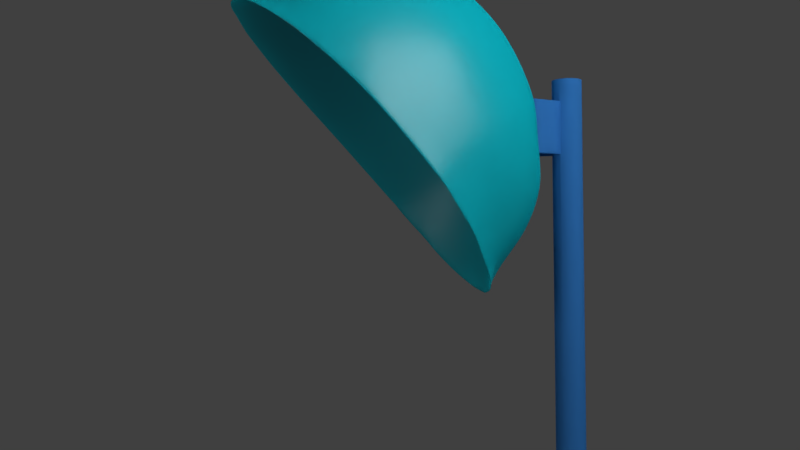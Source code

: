 # Source: orelao.blend  (saved by Blender 2.79.0; exported with 4.5.12 LTS)
import bpy
from mathutils import Matrix  # noqa: F401  (used for matrix-valued properties, if any)

bpy.ops.wm.read_factory_settings(use_empty=True)
scene = bpy.context.scene
scene.name = 'Scene'

# ---- collections
col_collection_1 = bpy.data.collections.new('Collection 1'); scene.collection.children.link(col_collection_1)

# ---- materials (node trees are filled in below, after node groups)
mat_light = bpy.data.materials.new('light')
mat_light.alpha_threshold = 0.0
mat_light.use_transparent_shadow = False
mat_light.roughness = 0.5
mat_light_001 = bpy.data.materials.new('light.001')
mat_light_001.alpha_threshold = 0.0
mat_light_001.use_transparent_shadow = False
mat_light_001.roughness = 0.5
mat_poste = bpy.data.materials.new('poste')
mat_poste.alpha_threshold = 0.0
mat_poste.use_transparent_shadow = False
mat_poste.roughness = 0.5
mat_orelhao = bpy.data.materials.new('orelhao')
mat_orelhao.alpha_threshold = 0.0
mat_orelhao.use_transparent_shadow = False
mat_orelhao.roughness = 0.5

# ---- material node trees
mat_light.use_nodes = True; mat_light.node_tree.nodes.clear()
_N = mat_light.node_tree.nodes; _L = mat_light.node_tree.links
n0 = _N.new('ShaderNodeOutputMaterial'); n0.name = 'Material Output'; n0.location = (300, 300)
n1 = _N.new('ShaderNodeEmission'); n1.name = 'Emission'; n1.location = (10, 300)
n1.inputs[0].default_value = (0.8, 0.8, 0.8, 1.0)
_L.new(n1.outputs[0], n0.inputs[0])
n0.is_active_output = True
mat_light_001.use_nodes = True; mat_light_001.node_tree.nodes.clear()
_N = mat_light_001.node_tree.nodes; _L = mat_light_001.node_tree.links
n0 = _N.new('ShaderNodeOutputMaterial'); n0.name = 'Material Output'; n0.location = (300, 300)
n1 = _N.new('ShaderNodeEmission'); n1.name = 'Emission'; n1.location = (10, 300)
n1.inputs[0].default_value = (0.8, 0.8, 0.8, 1.0)
n1.inputs[1].default_value = 5.1
_L.new(n1.outputs[0], n0.inputs[0])
n0.is_active_output = True
mat_poste.use_nodes = True; mat_poste.node_tree.nodes.clear()
_N = mat_poste.node_tree.nodes; _L = mat_poste.node_tree.links
n0 = _N.new('ShaderNodeMixShader'); n0.name = 'Mix Shader'; n0.location = (207, 316)
n1 = _N.new('ShaderNodeSubsurfaceScattering'); n1.name = 'Subsurface Scattering'; n1.location = (-7, 212)
n1.falloff = 'BURLEY'
n1.inputs[0].default_value = (0.03566, 0.1922, 0.5467, 1.0)
n1.inputs[1].default_value = 1.0
n1.inputs[2].default_value = (1.0, 1.0, 1.0)
n2 = _N.new('ShaderNodeBsdfDiffuse'); n2.name = 'Diffuse BSDF'; n2.location = (-23, 339)
n2.inputs[0].default_value = (0.03566, 0.1922, 0.5467, 1.0)
n3 = _N.new('ShaderNodeOutputMaterial'); n3.name = 'Material Output'; n3.location = (647, 300)
n4 = _N.new('ShaderNodeBsdfAnisotropic'); n4.name = 'Glossy BSDF'; n4.location = (218, 168)
n4.distribution = 'GGX'
n4.inputs[1].default_value = 0.1
n5 = _N.new('ShaderNodeMixShader'); n5.name = 'Mix Shader.001'; n5.location = (427, 308)
n5.inputs[0].default_value = 0.0
_L.new(n2.outputs[0], n0.inputs[1])
_L.new(n0.outputs[0], n5.inputs[1])
_L.new(n1.outputs[0], n0.inputs[2])
_L.new(n5.outputs[0], n3.inputs[0])
_L.new(n4.outputs[0], n5.inputs[2])
n3.is_active_output = True
mat_orelhao.use_nodes = True; mat_orelhao.node_tree.nodes.clear()
_N = mat_orelhao.node_tree.nodes; _L = mat_orelhao.node_tree.links
n0 = _N.new('ShaderNodeBsdfDiffuse'); n0.name = 'Diffuse BSDF'; n0.location = (-88, 587)
n0.inputs[0].default_value = (0.0, 0.5236, 0.6303, 1.0)
n1 = _N.new('ShaderNodeSubsurfaceScattering'); n1.name = 'Subsurface Scattering'; n1.location = (-79, 424)
n1.falloff = 'BURLEY'
n1.inputs[0].default_value = (0.0, 0.5236, 0.6303, 1.0)
n1.inputs[1].default_value = 0.5
n1.inputs[2].default_value = (1.0, 1.0, 1.0)
n2 = _N.new('ShaderNodeMixShader'); n2.name = 'Mix Shader'; n2.location = (133, 489)
n3 = _N.new('ShaderNodeMixShader'); n3.name = 'Mix Shader.001'; n3.location = (397, 436)
n3.inputs[0].default_value = 0.05455
n4 = _N.new('ShaderNodeOutputMaterial'); n4.name = 'Material Output'; n4.location = (590, 427)
n5 = _N.new('ShaderNodeBsdfAnisotropic'); n5.name = 'Glossy BSDF'; n5.location = (152, 319)
n5.distribution = 'GGX'
n5.inputs[1].default_value = 0.3162
_L.new(n1.outputs[0], n2.inputs[2])
_L.new(n0.outputs[0], n2.inputs[1])
_L.new(n2.outputs[0], n3.inputs[1])
_L.new(n3.outputs[0], n4.inputs[0])
_L.new(n5.outputs[0], n3.inputs[2])
n4.is_active_output = True

# ---- world
world_world = bpy.data.worlds.new('World'); scene.world = world_world
world_world.color = (0.05088, 0.05088, 0.05088)
world_world.use_sun_shadow = False
world_world.sun_shadow_jitter_overblur = 0.0
world_world.cycles.sampling_method = 'MANUAL'

# ---- cameras
cam_camera_001 = bpy.data.cameras.new('Camera.001')
cam_camera_001.clip_end = 100.0
cam_camera_001.lens = 35.0
cam_camera_001.sensor_width = 32.0
cam_camera_001.sensor_height = 18.0
cam_camera_001.ortho_scale = 7.314
cam_camera_001.dof.focus_distance = 0.0
cam_camera_001.dof.aperture_fstop = 128.0

# ---- meshes
me_plane_001 = bpy.data.meshes.new('Plane.001')
me_plane_001.from_pydata([(-1.0, -1.0, 0.0), (1.0, -1.0, 0.0), (-1.0, 1.0, 0.0), (1.0, 1.0, 0.0)], [], [(0, 1, 3, 2)])
me_plane_001.materials.append(mat_light)
me_plane_001.use_remesh_preserve_volume = False
me_plane_001.use_remesh_preserve_attributes = False
me_plane_001.use_mirror_vertex_groups = False
me_plane_001.update()
me_plane = bpy.data.meshes.new('Plane')
me_plane.from_pydata([(-0.901, -0.8441, -0.2909), (1.099, -0.8441, -0.2909), (-0.901, 1.156, -0.2909), (1.099, 1.156, -0.2909)], [], [(0, 1, 3, 2)])
me_plane.materials.append(mat_light_001)
me_plane.use_remesh_preserve_volume = False
me_plane.use_remesh_preserve_attributes = False
me_plane.use_mirror_vertex_groups = False
me_plane.update()
me_cylinder_002 = bpy.data.meshes.new('Cylinder.002')
me_cylinder_002.from_pydata([(0.0, 1.0, -1.0), (0.0, 1.0, 1.0), (0.3827, 0.9239, -1.0), (0.3827, 0.9239, 1.0), (0.7071, 0.7071, -1.0), (0.7071, 0.7071, 1.0), (0.9239, 0.3827, -1.0), (0.9239, 0.3827, 1.0), (1.0, -4.371e-08, -1.0), (1.0, -4.371e-08, 1.0), (0.9239, -0.3827, -1.0), (0.9239, -0.3827, 1.0), (0.7071, -0.7071, -1.0), (0.7071, -0.7071, 1.0), (0.3827, -0.9239, -1.0), (0.3827, -0.9239, 1.0), (1.51e-07, -1.0, -1.0), (1.51e-07, -1.0, 1.0), (-0.3827, -0.9239, -1.0), (-0.3827, -0.9239, 1.0), (-0.7071, -0.7071, -1.0), (-0.7071, -0.7071, 1.0), (-0.9239, -0.3827, -1.0), (-0.9239, -0.3827, 1.0), (-1.0, 1.192e-08, -1.0), (-1.0, 1.192e-08, 1.0), (-0.9239, 0.3827, -1.0), (-0.9239, 0.3827, 1.0), (-0.7071, 0.7071, -1.0), (-0.7071, 0.7071, 1.0), (-0.3827, 0.9239, -1.0), (-0.3827, 0.9239, 1.0), (0.0, 1.0, 0.9202), (0.3827, 0.9239, 0.9202), (0.7071, 0.7071, 0.9202), (0.9239, 0.3827, 0.9202), (1.0, -4.371e-08, 0.9202), (0.9239, -0.3827, 0.9202), (0.7071, -0.7071, 0.9202), (0.3827, -0.9239, 0.9202), (1.51e-07, -1.0, 0.9202), (-0.3827, -0.9239, 0.9202), (-0.7071, -0.7071, 0.9202), (-0.9239, -0.3827, 0.9202), (-1.0, 1.192e-08, 0.9202), (-0.9239, 0.3827, 0.9202), (-0.7071, 0.7071, 0.9202), (-0.3827, 0.9239, 0.9202), (0.3827, 0.9239, 0.7346), (0.7071, 0.7071, 0.7346), (0.9239, 0.3827, 0.7346), (1.0, -4.371e-08, 0.7346), (0.9239, -0.3827, 0.7346), (0.7071, -0.7071, 0.7346), (0.3827, -0.9239, 0.7346), (1.51e-07, -1.0, 0.7346), (-0.3827, -0.9239, 0.7346), (-0.7071, -0.7071, 0.7346), (-0.9239, -0.3827, 0.7346), (-1.0, 1.192e-08, 0.7346), (-0.9239, 0.3827, 0.7346), (-0.7071, 0.7071, 0.7346), (-0.3827, 0.9239, 0.7346), (0.0, 1.0, 0.7346), (1.68, -2.528, 0.9202), (-0.9476, -2.759, 0.9217), (1.554, -2.493, 0.7319), (-0.886, -2.713, 0.7354), (0.8367, -0.6365, 0.9202), (0.7885, -0.6593, 0.7349), (1.815, -2.643, 0.9202), (1.815, -2.643, 0.7346), (-0.4588, -0.9019, 0.9202), (-0.4588, -0.9019, 0.7346), (-1.088, -2.874, 0.9202), (-1.088, -2.874, 0.7346), (1.192e-07, -5.96e-08, -1.0), (0.0, -8.941e-08, 1.0)], [], [(32, 1, 3, 33), (33, 3, 5, 34), (34, 5, 7, 35), (35, 7, 9, 36), (36, 9, 11, 37), (37, 11, 13, 38), (38, 13, 15, 39), (39, 15, 17, 40), (40, 17, 19, 41), (41, 19, 21, 42), (42, 21, 23, 43), (43, 23, 25, 44), (44, 25, 27, 45), (45, 27, 29, 46), (23, 77, 25), (46, 29, 31, 47), (47, 31, 1, 32), (18, 20, 76), (62, 47, 32, 63), (61, 46, 47, 62), (60, 45, 46, 61), (59, 44, 45, 60), (58, 43, 44, 59), (57, 42, 43, 58), (56, 41, 42, 57), (55, 40, 41, 56), (54, 39, 40, 55), (53, 38, 39, 54), (52, 37, 38, 53), (51, 36, 37, 52), (50, 35, 36, 51), (49, 34, 35, 50), (48, 33, 34, 49), (63, 32, 33, 48), (0, 63, 48, 2), (2, 48, 49, 4), (4, 49, 50, 6), (6, 50, 51, 8), (8, 51, 52, 10), (10, 52, 53, 12), (12, 53, 54, 14), (14, 54, 55, 16), (16, 55, 56, 18), (18, 56, 57, 20), (20, 57, 58, 22), (22, 58, 59, 24), (24, 59, 60, 26), (26, 60, 61, 28), (28, 61, 62, 30), (30, 62, 63, 0), (53, 38, 68, 69), (69, 68, 70, 71), (66, 53, 69, 71), (38, 64, 70, 68), (73, 72, 74, 75), (56, 41, 72, 73), (74, 72, 41, 65), (65, 41, 56, 67), (67, 56, 73, 75), (70, 64, 66, 71), (64, 38, 53, 66), (67, 65, 64, 66), (70, 71, 75, 74), (75, 71, 66, 67), (70, 74, 65, 64), (22, 76, 20), (24, 76, 22), (26, 76, 24), (28, 76, 26), (30, 76, 28), (0, 76, 30), (2, 76, 0), (4, 76, 2), (6, 76, 4), (8, 76, 6), (10, 76, 8), (12, 76, 10), (14, 76, 12), (16, 76, 14), (18, 76, 16), (25, 77, 27), (27, 77, 29), (29, 77, 31), (31, 77, 1), (1, 77, 3), (3, 77, 5), (5, 77, 7), (7, 77, 9), (9, 77, 11), (11, 77, 13), (13, 77, 15), (15, 77, 17), (17, 77, 19), (19, 77, 21), (23, 21, 77)])
me_cylinder_002.polygons.foreach_set('use_smooth', [1, 1, 1, 1, 1, 1, 1, 1, 1, 1, 1, 1, 1, 1, 1, 1, 1, 1, 1, 1, 1, 1, 1, 1, 1, 1, 1, 1, 1, 1, 1, 1, 1, 1, 1, 1, 1, 1, 1, 1, 1, 1, 1, 1, 1, 1, 1, 1, 1, 1, 1, 1, 0, 0, 1, 1, 1, 0, 1, 1, 0, 0, 1, 0, 0, 1, 1, 1, 1, 1, 1, 1, 1, 1, 1, 1, 1, 1, 1, 1, 1, 1, 1, 1, 1, 1, 1, 1, 1, 1, 1, 1, 1, 1, 1])
_k = {(0, 2): 1.0, (1, 3): 1.0, (2, 4): 1.0, (3, 5): 1.0, (4, 6): 1.0, (5, 7): 1.0, (6, 8): 1.0, (7, 9): 1.0, (8, 10): 1.0, (9, 11): 1.0, (10, 12): 1.0, (11, 13): 1.0, (12, 14): 1.0, (13, 15): 1.0, (14, 16): 1.0, (15, 17): 1.0, (16, 18): 1.0, (17, 19): 1.0, (18, 20): 1.0, (19, 21): 1.0, (20, 22): 1.0, (21, 23): 1.0, (22, 24): 1.0, (23, 25): 1.0, (24, 26): 1.0, (25, 27): 1.0, (26, 28): 1.0, (27, 29): 1.0, (28, 30): 1.0, (29, 31): 1.0, (0, 30): 1.0, (1, 31): 1.0, (38, 53): 1.0, (41, 56): 1.0, (52, 53): 1.0, (53, 54): 1.0, (55, 56): 1.0, (56, 57): 1.0, (53, 66): 1.0, (38, 64): 1.0, (65, 67): 1.0, (68, 69): 1.0, (70, 71): 1.0, (69, 71): 1.0, (68, 70): 1.0, (38, 68): 1.0, (53, 69): 1.0, (66, 71): 1.0, (64, 70): 1.0, (72, 73): 1.0, (74, 75): 1.0, (73, 75): 1.0, (72, 74): 1.0, (56, 73): 1.0, (56, 67): 1.0, (41, 72): 1.0, (41, 65): 1.0, (65, 74): 1.0, (67, 75): 1.0, (64, 66): 1.0, (66, 67): 1.0, (64, 65): 1.0, (70, 74): 1.0, (71, 75): 1.0}
me_cylinder_002.attributes.new('crease_edge', 'FLOAT', 'EDGE').data.foreach_set('value', [_k.get((min(e.vertices), max(e.vertices)), 0.0) for e in me_cylinder_002.edges])
_uv = me_cylinder_002.uv_layers.new(name='UVMap')
_uv.uv.foreach_set('vector', [0.3289, 0.556, 0.3451, 0.556, 0.3451, 0.5882, 0.3289, 0.5882, 0.3289, 0.5882, 0.3451, 0.5882, 0.3451, 0.6205, 0.3289, 0.6205, 0.3289, 0.6205, 0.3451, 0.6205, 0.3451, 0.6527, 0.3289, 0.6527, 0.3289, 0.6527, 0.3451, 0.6527, 0.3451, 0.6849, 0.3289, 0.6849, 0.3289, 0.6849, 0.3451, 0.6849, 0.3451, 0.7172, 0.3289, 0.7172, 0.3289, 0.7172, 0.3451, 0.7172, 0.3451, 0.7494, 0.3289, 0.7494, 0.3289, 0.7494, 0.3451, 0.7494, 0.3451, 0.7816, 0.3289, 0.7816, 0.3289, 0.7816, 0.3451, 0.7816, 0.3451, 0.8139, 0.3289, 0.8139, 0.3289, 0.2981, 0.3451, 0.2981, 0.3451, 0.3304, 0.3289, 0.3304, 0.3289, 0.3304, 0.3451, 0.3304, 0.3451, 0.3626, 0.3289, 0.3626, 0.3289, 0.3626, 0.3451, 0.3626, 0.3451, 0.3948, 0.3289, 0.3948, 0.3289, 0.3948, 0.3451, 0.3948, 0.3451, 0.4271, 0.3289, 0.4271, 0.3289, 0.4271, 0.3451, 0.4271, 0.3451, 0.4593, 0.3289, 0.4593, 0.3289, 0.4593, 0.3451, 0.4593, 0.3451, 0.4915, 0.3289, 0.4915, 0.3451, 0.3948, 0.0, 0.0, 0.3451, 0.4271, 0.3289, 0.4915, 0.3451, 0.4915, 0.3451, 0.5238, 0.3289, 0.5238, 0.3289, 0.5238, 0.3451, 0.5238, 0.3451, 0.556, 0.3289, 0.556, 0.3128, 0.3304, 0.3128, 0.3626, 0.0, 0.0, 0.3209, 0.5238, 0.3289, 0.5238, 0.3289, 0.556, 0.3209, 0.556, 0.3209, 0.4915, 0.3289, 0.4915, 0.3289, 0.5238, 0.3209, 0.5238, 0.3209, 0.4593, 0.3289, 0.4593, 0.3289, 0.4915, 0.3209, 0.4915, 0.3209, 0.4271, 0.3289, 0.4271, 0.3289, 0.4593, 0.3209, 0.4593, 0.3209, 0.3948, 0.3289, 0.3948, 0.3289, 0.4271, 0.3209, 0.4271, 0.3209, 0.3626, 0.3289, 0.3626, 0.3289, 0.3948, 0.3209, 0.3948, 0.3209, 0.3304, 0.3289, 0.3304, 0.3289, 0.3626, 0.3209, 0.3626, 0.3209, 0.2981, 0.3289, 0.2981, 0.3289, 0.3304, 0.3209, 0.3304, 0.3209, 0.7816, 0.3289, 0.7816, 0.3289, 0.8139, 0.3209, 0.8139, 0.3209, 0.7494, 0.3289, 0.7494, 0.3289, 0.7816, 0.3209, 0.7816, 0.3209, 0.7172, 0.3289, 0.7172, 0.3289, 0.7494, 0.3209, 0.7494, 0.3209, 0.6849, 0.3289, 0.6849, 0.3289, 0.7172, 0.3209, 0.7172, 0.3209, 0.6527, 0.3289, 0.6527, 0.3289, 0.6849, 0.3209, 0.6849, 0.3209, 0.6205, 0.3289, 0.6205, 0.3289, 0.6527, 0.3209, 0.6527, 0.3209, 0.5882, 0.3289, 0.5882, 0.3289, 0.6205, 0.3209, 0.6205, 0.3209, 0.556, 0.3289, 0.556, 0.3289, 0.5882, 0.3209, 0.5882, 0.3128, 0.556, 0.3209, 0.556, 0.3209, 0.5882, 0.3128, 0.5882, 0.3128, 0.5882, 0.3209, 0.5882, 0.3209, 0.6205, 0.3128, 0.6205, 0.3128, 0.6205, 0.3209, 0.6205, 0.3209, 0.6527, 0.3128, 0.6527, 0.3128, 0.6527, 0.3209, 0.6527, 0.3209, 0.6849, 0.3128, 0.6849, 0.3128, 0.6849, 0.3209, 0.6849, 0.3209, 0.7172, 0.3128, 0.7172, 0.3128, 0.7172, 0.3209, 0.7172, 0.3209, 0.7494, 0.3128, 0.7494, 0.3128, 0.7494, 0.3209, 0.7494, 0.3209, 0.7816, 0.3128, 0.7816, 0.3128, 0.7816, 0.3209, 0.7816, 0.3209, 0.8139, 0.3128, 0.8139, 0.3128, 0.2981, 0.3209, 0.2981, 0.3209, 0.3304, 0.3128, 0.3304, 0.3128, 0.3304, 0.3209, 0.3304, 0.3209, 0.3626, 0.3128, 0.3626, 0.3128, 0.3626, 0.3209, 0.3626, 0.3209, 0.3948, 0.3128, 0.3948, 0.3128, 0.3948, 0.3209, 0.3948, 0.3209, 0.4271, 0.3128, 0.4271, 0.3128, 0.4271, 0.3209, 0.4271, 0.3209, 0.4593, 0.3128, 0.4593, 0.3128, 0.4593, 0.3209, 0.4593, 0.3209, 0.4915, 0.3128, 0.4915, 0.3128, 0.4915, 0.3209, 0.4915, 0.3209, 0.5238, 0.3128, 0.5238, 0.3128, 0.5238, 0.3209, 0.5238, 0.3209, 0.556, 0.3128, 0.556, 0.3209, 0.7494, 0.3289, 0.7494, 0.3289, 0.7494, 0.3209, 0.7494, 0.3209, 0.7494, 0.3289, 0.7494, 0.3289, 0.7494, 0.3209, 0.7494, 0.0, 0.0, 0.0, 0.0, 0.0, 0.0, 0.0, 0.0, 0.0, 0.0, 0.0, 0.0, 0.0, 0.0, 0.0, 0.0, 0.3209, 0.3304, 0.3289, 0.3304, 0.3289, 0.3304, 0.3209, 0.3304, 0.3209, 0.3304, 0.3289, 0.3304, 0.3289, 0.3304, 0.3209, 0.3304, 0.3289, 0.3304, 0.3289, 0.3304, 0.0, 0.0, 0.0, 0.0, 0.0, 0.0, 0.0, 0.0, 0.0, 0.0, 0.0, 0.0, 0.0, 0.0, 0.3209, 0.3304, 0.3209, 0.3304, 0.3209, 0.3304, 0.0, 0.0, 0.0, 0.0, 0.0, 0.0, 0.0, 0.0, 0.0, 0.0, 0.0, 0.0, 0.0, 0.0, 0.0, 0.0, 0.0, 0.0, 0.0, 0.0, 0.0, 0.0, 0.0, 0.0, 0.3289, 0.7494, 0.3209, 0.7494, 0.3209, 0.3304, 0.3289, 0.3304, 0.0, 0.0, 0.0, 0.0, 0.0, 0.0, 0.0, 0.0, 0.0, 0.0, 0.0, 0.0, 0.0, 0.0, 0.0, 0.0, 0.3128, 0.3948, 0.0, 0.0, 0.3128, 0.3626, 0.3128, 0.4271, 0.0, 0.0, 0.3128, 0.3948, 0.3128, 0.4593, 0.0, 0.0, 0.3128, 0.4271, 0.3128, 0.4915, 0.0, 0.0, 0.3128, 0.4593, 0.3128, 0.5238, 0.0, 0.0, 0.3128, 0.4915, 0.3128, 0.556, 0.0, 0.0, 0.3128, 0.5238, 0.3128, 0.5882, 0.0, 0.0, 0.3128, 0.556, 0.3128, 0.6205, 0.0, 0.0, 0.3128, 0.5882, 0.3128, 0.6527, 0.0, 0.0, 0.3128, 0.6205, 0.3128, 0.6849, 0.0, 0.0, 0.3128, 0.6527, 0.3128, 0.7172, 0.0, 0.0, 0.3128, 0.6849, 0.3128, 0.7494, 0.0, 0.0, 0.3128, 0.7172, 0.3128, 0.7816, 0.0, 0.0, 0.3128, 0.7494, 0.3128, 0.8139, 0.0, 0.0, 0.3128, 0.7816, 0.3128, 0.3304, 0.0, 0.0, 0.3128, 0.8139, 0.3451, 0.4271, 0.0, 0.0, 0.3451, 0.4593, 0.3451, 0.4593, 0.0, 0.0, 0.3451, 0.4915, 0.3451, 0.4915, 0.0, 0.0, 0.3451, 0.5238, 0.3451, 0.5238, 0.0, 0.0, 0.3451, 0.556, 0.3451, 0.556, 0.0, 0.0, 0.3451, 0.5882, 0.3451, 0.5882, 0.0, 0.0, 0.3451, 0.6205, 0.3451, 0.6205, 0.0, 0.0, 0.3451, 0.6527, 0.3451, 0.6527, 0.0, 0.0, 0.3451, 0.6849, 0.3451, 0.6849, 0.0, 0.0, 0.3451, 0.7172, 0.3451, 0.7172, 0.0, 0.0, 0.3451, 0.7494, 0.3451, 0.7494, 0.0, 0.0, 0.3451, 0.7816, 0.3451, 0.7816, 0.0, 0.0, 0.3451, 0.8139, 0.3451, 0.8139, 0.0, 0.0, 0.0, 0.0, 0.0, 0.0, 0.0, 0.0, 0.3451, 0.3626, 0.3451, 0.3948, 0.3451, 0.3626, 0.0, 0.0])
me_cylinder_002.materials.append(mat_poste)
me_cylinder_002.use_remesh_preserve_volume = False
me_cylinder_002.use_remesh_preserve_attributes = False
me_cylinder_002.use_mirror_vertex_groups = False
me_cylinder_002.update()
me_sphere_009 = bpy.data.meshes.new('Sphere.009')
me_sphere_009.from_pydata([(0.0, -0.2764, 0.9811), (0.0, -0.114, 0.89), (0.0, 0.05888, 0.7976), (0.0, 0.3851, 0.4234), (0.0, 0.4618, 0.2348), (0.0, 0.4918, 0.0404), (0.0, 0.4272, -0.4165), (0.0, 0.3348, -0.5894), (0.0, 0.05888, -0.8653), (-0.3234, -0.3997, 0.9607), (-0.516, -0.2841, 0.7976), (-0.6848, -0.2168, 0.6438), (-0.8294, -0.1592, 0.4234), (-0.903, -0.1299, 0.2348), (-0.9319, -0.1184, 0.0404), (-0.9344, -0.1294, -0.2277), (-0.1093, -0.3321, 0.9851), (-0.2636, -0.2261, 0.89), (-0.3908, -0.1038, 0.7976), (-0.52, 0.02042, 0.6438), (-0.6306, 0.1268, 0.4234), (-0.687, 0.1811, 0.2348), (-0.7091, 0.2023, 0.0404), (-0.6881, 0.1822, -0.2524), (-0.6616, 0.1566, -0.4165), (-0.5936, 0.09125, -0.5894), (-0.5022, 0.003311, -0.7409), (-0.06031, -0.2787, 0.9841), (-0.1346, -0.1431, 0.89), (-0.2033, 0.01659, 0.7976), (-0.2733, 0.1789, 0.6438), (-0.3332, 0.318, 0.4234), (-0.3637, 0.3888, 0.2348), (-0.3756, 0.4166, 0.0404), (-0.3643, 0.3903, -0.2524), (-0.3499, 0.3569, -0.4165), (-0.3131, 0.2715, -0.5894), (-0.2636, 0.1566, -0.7409), (-0.2033, 0.01659, -0.8653), (0.0, 0.2346, 0.6438), (0.0, 0.4633, -0.2524), (0.0, 0.2104, -0.7409), (0.0, 0.1007, 1.022), (0.0, 0.2381, 0.9802), (0.0, 0.411, 0.8878), (0.0, 0.6869, 0.6119), (0.0, 0.7793, 0.439), (0.0, 0.8554, 0.05635), (0.0, 0.7587, -0.4003), (0.0, 0.6425, -0.5424), (0.0, 0.4402, -0.7915), (0.0, 0.2827, -0.8925), (0.0, 0.09958, -0.9405), (0.0, -0.262, 1.028), (0.0, -0.005276, 1.026), (-0.06442, -0.25, 1.024), (-0.1277, -0.2098, 1.021), (-0.2604, -0.3253, 0.9874), (-0.17, -0.1465, 1.021), (-0.3433, -0.2183, 0.9641), (-0.503, -0.2845, 0.8717), (-0.643, -0.327, 0.7684), (-0.1825, -0.08166, 1.024), (-0.3679, -0.09287, 0.9667), (-0.5387, -0.1051, 0.8717), (-0.6885, -0.1141, 0.7474), (-0.8125, -0.1173, 0.5968), (-0.906, -0.1103, 0.4229), (-0.9644, -0.1025, 0.2353), (-0.9849, -0.09618, 0.04025), (-0.9495, -0.08127, -0.2375), (-0.9224, -0.0666, -0.3669), (-0.8348, -0.04968, -0.5536), (-0.7103, -0.04839, -0.6835), (-0.5424, -0.05768, -0.829), (-0.3796, -0.05949, -0.9181), (-0.1727, -0.06475, -0.9777), (-0.1468, 0.02945, 1.021), (-0.3003, 0.127, 0.9642), (-0.4417, 0.217, 0.8718), (-0.5657, 0.2958, 0.7474), (-0.6675, 0.3605, 0.5959), (-0.7431, 0.4086, 0.423), (-0.7896, 0.4382, 0.2354), (-0.8053, 0.4482, 0.04029), (-0.7715, 0.4266, -0.2279), (-0.7431, 0.4086, -0.3424), (-0.6675, 0.3605, -0.5153), (-0.5657, 0.2958, -0.6668), (-0.4417, 0.217, -0.7912), (-0.3003, 0.1271, -0.8836), (-0.1556, 0.0144, -0.9487), (-0.09931, 0.07755, 1.021), (-0.2141, 0.2219, 0.9643), (-0.3199, 0.3548, 0.8719), (-0.4126, 0.4714, 0.7475), (-0.4887, 0.5671, 0.596), (-0.5452, 0.6381, 0.4231), (-0.58, 0.6819, 0.2355), (-0.5918, 0.6967, 0.04039), (-0.5665, 0.6649, -0.2278), (-0.5452, 0.6381, -0.3423), (-0.4887, 0.5671, -0.5152), (-0.4126, 0.4714, -0.6667), (-0.3199, 0.3551, -0.7912), (-0.2141, 0.2222, -0.8837), (-0.09931, 0.07796, -0.9406), (-0.02749, 0.1066, 1.021), (-0.09708, 0.2803, 0.9646), (-0.1612, 0.4405, 0.8722), (-0.2174, 0.5808, 0.7479), (-0.2636, 0.696, 0.5963), (-0.2979, 0.7816, 0.4234), (-0.319, 0.8343, 0.2358), (-0.3261, 0.8521, 0.04074), (-0.2749, 0.8093, -0.2785), (-0.229, 0.7194, -0.4091), (-0.2127, 0.6215, -0.5528), (-0.2174, 0.5808, -0.6664), (-0.1612, 0.4414, -0.7912), (-0.09708, 0.2817, -0.8839), (-0.04869, 0.09496, -0.9405), (0.0, 0.5659, 0.768), (0.0, 0.8362, 0.2514), (0.0, 0.8328, -0.2666), (0.0, 0.5625, -0.6508), (-0.3458, 0.009127, 0.9675), (-0.1668, -0.02994, 1.026), (-0.8488, 0.1358, -0.3408), (-0.8803, 0.1421, -0.2273), (-0.503, 0.04029, 0.8717), (-0.762, 0.1151, -0.5153), (-0.6432, 0.0709, 0.7474), (-0.6462, 0.0861, -0.6668), (-0.7588, 0.09814, 0.5963), (-0.5049, 0.05457, -0.8104), (-0.8454, 0.1231, 0.4229), (-0.3442, 0.01607, -0.9029), (-0.8991, 0.1401, 0.2354), (-0.1695, -0.02777, -0.9598), (-0.9177, 0.1478, 0.04026), (-0.7831, -0.3596, 0.6745), (-0.8005, -0.354, 0.6601), (-0.6173, -0.3989, 0.8319), (-0.6015, -0.4028, 0.8366), (-0.905, -0.3065, 0.4717), (-0.8976, -0.3074, 0.4712), (-0.9786, -0.2514, 0.2627), (-0.9716, -0.2525, 0.2624), (-1.009, -0.206, 0.04582), (-0.9999, -0.2082, 0.04581), (-0.9803, -0.1558, -0.2428), (-0.969, -0.1599, -0.241), (-0.9188, -0.1347, -0.4504), (-0.9088, -0.1357, -0.4397), (-0.7889, -0.1084, -0.6582), (-0.7743, -0.1125, -0.6555), (-0.843, -0.1309, -0.5682), (-0.8478, -0.1188, -0.5723), (-0.7076, -0.1174, -0.7221), (-0.7151, -0.1137, -0.7307), (-0.5467, -0.1117, -0.8701), (-0.5403, -0.1152, -0.8613), (-0.3869, -0.445, 0.9599), (-0.3998, -0.4415, 0.96), (-0.3298, -0.1026, -0.9815), (-0.3498, -0.0986, -0.9807), (-0.1503, -0.09682, -1.032), (-0.1454, -0.1017, -1.027), (-0.2984, -0.4485, 1.002), (-0.3106, -0.4499, 0.9927), (-0.09623, -0.468, 1.034), (-0.09634, -0.4659, 1.04), (0.0, -0.4688, 1.042), (0.0, -0.4707, 1.038), (0.0, -0.1028, -1.038), (0.0, -0.1053, -1.052), (-0.9466, -0.1435, -0.353), (-0.96, -0.1383, -0.3566)], [], [(14, 22, 21, 13), (13, 21, 20, 12), (22, 33, 32, 21), (15, 23, 22, 14), (10, 18, 17, 9), (11, 19, 18, 10), (12, 20, 19, 11), (24, 35, 34, 23), (18, 29, 28, 17), (25, 36, 35, 24), (19, 30, 29, 18), (26, 37, 36, 25), (20, 31, 30, 19), (21, 32, 31, 20), (33, 5, 4, 32), (23, 34, 33, 22), (17, 28, 27, 16), (34, 40, 5, 33), (28, 1, 0, 27), (35, 6, 40, 34), (29, 2, 1, 28), (36, 7, 6, 35), (30, 39, 2, 29), (37, 41, 7, 36), (31, 3, 39, 30), (38, 8, 41, 37), (32, 4, 3, 31), (53, 54, 55), (55, 54, 56), (57, 56, 58, 59), (56, 54, 58), (58, 54, 62), (59, 58, 62, 63), (60, 59, 63, 64), (61, 60, 64, 65), (126, 127, 77, 78), (128, 129, 85, 86), (130, 126, 78, 79), (131, 128, 86, 87), (132, 130, 79, 80), (133, 131, 87, 88), (134, 132, 80, 81), (135, 133, 88, 89), (136, 134, 81, 82), (137, 135, 89, 90), (138, 136, 82, 83), (139, 137, 90, 91), (140, 138, 83, 84), (62, 54, 77, 127), (129, 140, 84, 85), (82, 81, 96, 97), (90, 89, 104, 105), (83, 82, 97, 98), (91, 90, 105, 106), (84, 83, 98, 99), (77, 54, 92), (85, 84, 99, 100), (78, 77, 92, 93), (86, 85, 100, 101), (79, 78, 93, 94), (87, 86, 101, 102), (80, 79, 94, 95), (88, 87, 102, 103), (81, 80, 95, 96), (89, 88, 103, 104), (101, 100, 115, 116), (94, 93, 108, 109), (102, 101, 116, 117), (95, 94, 109, 110), (103, 102, 117, 118), (96, 95, 110, 111), (104, 103, 118, 119), (97, 96, 111, 112), (105, 104, 119, 120), (98, 97, 112, 113), (106, 105, 120, 121), (99, 98, 113, 114), (92, 54, 107), (100, 99, 114, 115), (93, 92, 107, 108), (120, 119, 50, 51), (113, 112, 46, 123), (121, 120, 51, 52), (114, 113, 123, 47), (107, 54, 42), (115, 114, 47, 124), (108, 107, 42, 43), (116, 115, 124, 48), (109, 108, 43, 44), (117, 116, 48, 49), (110, 109, 44, 122), (118, 117, 49, 125), (111, 110, 122, 45), (119, 118, 125, 50), (112, 111, 45, 46), (71, 178, 151, 70), (13, 12, 146, 148), (14, 13, 148, 150), (176, 175, 168, 167), (24, 23, 15, 177, 154), (26, 25, 156, 159, 162), (168, 38, 165), (12, 11, 141, 146), (15, 14, 150, 152), (9, 170, 163, 144, 10), (172, 57, 169), (167, 166, 75, 76), (38, 37, 26, 162, 165), (164, 169, 57, 59, 60), (74, 161, 160, 73), (160, 155, 158, 72, 73), (156, 25, 24, 154, 157), (177, 15, 152), (10, 144, 141, 11), (173, 172, 171, 174), (143, 164, 60, 61), (145, 142, 66, 67), (72, 158, 153, 178, 71), (151, 149, 69, 70), (149, 147, 68, 69), (147, 145, 67, 68), (61, 142, 143), (75, 166, 161, 74), (70, 69, 140, 129), (69, 68, 138, 140), (76, 75, 137, 139), (68, 67, 136, 138), (75, 74, 135, 137), (67, 66, 134, 136), (74, 73, 133, 135), (66, 65, 132, 134), (73, 72, 131, 133), (65, 64, 130, 132), (72, 71, 128, 131), (64, 63, 126, 130), (71, 70, 129, 128), (63, 62, 127, 126), (53, 55, 172, 173), (56, 57, 172, 55), (142, 145, 146, 141), (145, 147, 148, 146), (147, 149, 150, 148), (149, 151, 152, 150), (158, 155, 156, 157), (153, 158, 157, 154), (155, 160, 159, 156), (144, 163, 164, 143), (141, 144, 143, 142), (166, 167, 168, 165), (178, 153, 154, 177), (160, 161, 162, 159), (170, 171, 172, 169), (169, 164, 163, 170), (161, 166, 165, 162), (151, 178, 177, 152), (66, 142, 61, 65), (16, 171, 170, 9, 17), (38, 168, 175, 8), (76, 139, 91, 106, 176, 167), (106, 121, 52, 176), (27, 0, 174, 171, 16)])
me_sphere_009.polygons.foreach_set('use_smooth', [True] * 161)
_k = {(173, 174): 0.37647, (171, 172): 0.69412, (172, 173): 0.69412, (171, 174): 0.69412, (53, 173): 0.37647, (0, 174): 0.37647}
me_sphere_009.attributes.new('crease_edge', 'FLOAT', 'EDGE').data.foreach_set('value', [_k.get((min(e.vertices), max(e.vertices)), 0.0) for e in me_sphere_009.edges])
_uv = me_sphere_009.uv_layers.new(name='UVMap')
_uv.uv.foreach_set('vector', [0.6113, 0.3853, 0.7237, 0.3853, 0.7237, 0.4467, 0.6113, 0.4467, 0.6113, 0.4467, 0.7237, 0.4467, 0.7237, 0.509, 0.6113, 0.509, 0.7237, 0.3853, 0.8447, 0.3853, 0.8447, 0.4467, 0.7237, 0.4467, 0.6113, 0.325, 0.7237, 0.325, 0.7237, 0.3853, 0.6113, 0.3853, 0.5373, 0.7849, 0.5797, 0.7849, 0.5797, 0.8496, 0.5373, 0.8496, 0.6113, 0.578, 0.7237, 0.578, 0.7237, 0.6511, 0.6113, 0.6511, 0.6113, 0.509, 0.7237, 0.509, 0.7237, 0.578, 0.6113, 0.578, 0.7237, 0.2402, 0.8447, 0.2402, 0.8447, 0.325, 0.7237, 0.325, 0.5797, 0.7849, 0.6254, 0.7849, 0.6254, 0.8496, 0.5797, 0.8496, 0.7237, 0.1797, 0.8447, 0.1797, 0.8447, 0.2402, 0.7237, 0.2402, 0.7237, 0.578, 0.8447, 0.578, 0.8447, 0.6511, 0.7237, 0.6511, 0.7237, 0.1191, 0.8447, 0.1191, 0.8447, 0.1797, 0.7237, 0.1797, 0.7237, 0.509, 0.8447, 0.509, 0.8447, 0.578, 0.7237, 0.578, 0.7237, 0.4467, 0.8447, 0.4467, 0.8447, 0.509, 0.7237, 0.509, 0.8447, 0.3853, 0.9513, 0.3853, 0.9513, 0.4467, 0.8447, 0.4467, 0.7237, 0.325, 0.8447, 0.325, 0.8447, 0.3853, 0.7237, 0.3853, 0.5797, 0.8496, 0.6254, 0.8496, 0.6254, 0.9157, 0.5797, 0.9157, 0.8447, 0.325, 0.9513, 0.325, 0.9513, 0.3853, 0.8447, 0.3853, 0.6254, 0.8496, 0.6656, 0.8496, 0.6656, 0.9157, 0.6254, 0.9157, 0.8447, 0.2402, 0.9513, 0.2402, 0.9513, 0.325, 0.8447, 0.325, 0.6254, 0.7849, 0.6656, 0.7849, 0.6656, 0.8496, 0.6254, 0.8496, 0.8447, 0.1797, 0.9513, 0.1797, 0.9513, 0.2402, 0.8447, 0.2402, 0.8447, 0.578, 0.9513, 0.578, 0.9513, 0.6511, 0.8447, 0.6511, 0.8447, 0.1191, 0.9513, 0.1191, 0.9513, 0.1797, 0.8447, 0.1797, 0.8447, 0.509, 0.9513, 0.509, 0.9513, 0.578, 0.8447, 0.578, 0.8447, 0.05864, 0.9513, 0.05864, 0.9513, 0.1191, 0.8447, 0.1191, 0.8447, 0.4467, 0.9513, 0.4467, 0.9513, 0.509, 0.8447, 0.509, 0.4241, 0.8681, 0.1643, 0.963, 0.397, 0.8681, 0.397, 0.8681, 0.1643, 0.963, 0.3627, 0.8681, 0.3627, 0.793, 0.3627, 0.8681, 0.3331, 0.8681, 0.3331, 0.793, 0.3627, 0.8681, 0.1643, 0.963, 0.3331, 0.8681, 0.3331, 0.8681, 0.1643, 0.963, 0.2941, 0.8681, 0.3331, 0.793, 0.3331, 0.8681, 0.2941, 0.8681, 0.2941, 0.793, 0.3331, 0.7148, 0.3331, 0.793, 0.2941, 0.793, 0.2941, 0.7148, 0.3331, 0.6317, 0.3331, 0.7148, 0.2941, 0.7148, 0.2941, 0.6317, 0.2498, 0.793, 0.2498, 0.8681, 0.1916, 0.8681, 0.1916, 0.793, 0.1285, 0.4049, 0.1285, 0.3629, 0.1946, 0.3629, 0.1946, 0.4049, 0.2498, 0.7148, 0.2498, 0.793, 0.1916, 0.793, 0.1916, 0.7148, 0.1285, 0.4474, 0.1285, 0.4049, 0.1946, 0.4049, 0.1946, 0.4474, 0.2498, 0.6317, 0.2498, 0.7148, 0.1916, 0.7148, 0.1916, 0.6317, 0.1285, 0.4895, 0.1285, 0.4474, 0.1946, 0.4474, 0.1946, 0.4895, 0.1285, 0.1859, 0.1285, 0.1441, 0.1946, 0.1441, 0.1946, 0.1859, 0.1285, 0.5324, 0.1285, 0.4895, 0.1946, 0.4895, 0.1946, 0.5324, 0.1285, 0.2341, 0.1285, 0.1859, 0.1946, 0.1859, 0.1946, 0.2341, 0.8377, 0.9317, 0.7791, 0.9317, 0.7791, 0.8778, 0.8377, 0.8778, 0.1285, 0.2777, 0.1285, 0.2341, 0.1946, 0.2341, 0.1946, 0.2777, 0.8948, 0.9317, 0.8377, 0.9317, 0.8377, 0.8778, 0.8948, 0.8778, 0.1285, 0.3207, 0.1285, 0.2777, 0.1946, 0.2777, 0.1946, 0.3207, 0.2941, 0.8681, 0.1643, 0.963, 0.2967, 0.9533, 0.2498, 0.8681, 0.1285, 0.3629, 0.1285, 0.3207, 0.1946, 0.3207, 0.1946, 0.3629, 0.1946, 0.2341, 0.1946, 0.1859, 0.2624, 0.1859, 0.2624, 0.2341, 0.8377, 0.8778, 0.7791, 0.8778, 0.7791, 0.8227, 0.8377, 0.8227, 0.1946, 0.2777, 0.1946, 0.2341, 0.2624, 0.2341, 0.2624, 0.2777, 0.8948, 0.8778, 0.8377, 0.8778, 0.8377, 0.8227, 0.8948, 0.8227, 0.1946, 0.3207, 0.1946, 0.2777, 0.2624, 0.2777, 0.2624, 0.3207, 0.1916, 0.8681, 0.1643, 0.963, 0.132, 0.8681, 0.1946, 0.3629, 0.1946, 0.3207, 0.2624, 0.3207, 0.2624, 0.3629, 0.1916, 0.793, 0.1916, 0.8681, 0.132, 0.8681, 0.132, 0.793, 0.1946, 0.4049, 0.1946, 0.3629, 0.2624, 0.3629, 0.2624, 0.4049, 0.1916, 0.7148, 0.1916, 0.793, 0.132, 0.793, 0.132, 0.7148, 0.1946, 0.4474, 0.1946, 0.4049, 0.2624, 0.4049, 0.2624, 0.4474, 0.1916, 0.6317, 0.1916, 0.7148, 0.132, 0.7148, 0.132, 0.6317, 0.1946, 0.4895, 0.1946, 0.4474, 0.2624, 0.4474, 0.2624, 0.4895, 0.1946, 0.1859, 0.1946, 0.1441, 0.2624, 0.1441, 0.2624, 0.1859, 0.1946, 0.5324, 0.1946, 0.4895, 0.2624, 0.4895, 0.2624, 0.5324, 0.2624, 0.4049, 0.2624, 0.3629, 0.3276, 0.3629, 0.3276, 0.4049, 0.132, 0.7148, 0.132, 0.793, 0.07456, 0.793, 0.07456, 0.7148, 0.2624, 0.4474, 0.2624, 0.4049, 0.3276, 0.4049, 0.3276, 0.4474, 0.132, 0.6317, 0.132, 0.7148, 0.07456, 0.7148, 0.07456, 0.6317, 0.2624, 0.4895, 0.2624, 0.4474, 0.3276, 0.4474, 0.3276, 0.4895, 0.2624, 0.1859, 0.2624, 0.1441, 0.3276, 0.1441, 0.3276, 0.1859, 0.2624, 0.5324, 0.2624, 0.4895, 0.3276, 0.4895, 0.3276, 0.5324, 0.2624, 0.2341, 0.2624, 0.1859, 0.3276, 0.1859, 0.3276, 0.2341, 0.8377, 0.8227, 0.7791, 0.8227, 0.7791, 0.7696, 0.8377, 0.7696, 0.2624, 0.2777, 0.2624, 0.2341, 0.3276, 0.2341, 0.3276, 0.2777, 0.8948, 0.8227, 0.8377, 0.8227, 0.8377, 0.7696, 0.8948, 0.7696, 0.2624, 0.3207, 0.2624, 0.2777, 0.3276, 0.2777, 0.3276, 0.3207, 0.132, 0.8681, 0.1643, 0.963, 0.07456, 0.8681, 0.2624, 0.3629, 0.2624, 0.3207, 0.3276, 0.3207, 0.3276, 0.3629, 0.132, 0.793, 0.132, 0.8681, 0.07456, 0.8681, 0.07456, 0.793, 0.8377, 0.7696, 0.7791, 0.7696, 0.7791, 0.7183, 0.8377, 0.7183, 0.3276, 0.2777, 0.3276, 0.2341, 0.3906, 0.2341, 0.3906, 0.2777, 0.8948, 0.7696, 0.8377, 0.7696, 0.8377, 0.7183, 0.8948, 0.7183, 0.3276, 0.3207, 0.3276, 0.2777, 0.3906, 0.2777, 0.3906, 0.3207, 0.07456, 0.8681, 0.1643, 0.963, 0.01914, 0.8681, 0.3276, 0.3629, 0.3276, 0.3207, 0.3906, 0.3207, 0.3906, 0.3629, 0.07456, 0.793, 0.07456, 0.8681, 0.01914, 0.8681, 0.01914, 0.793, 0.3276, 0.4049, 0.3276, 0.3629, 0.3906, 0.3629, 0.3906, 0.4049, 0.07456, 0.7148, 0.07456, 0.793, 0.01914, 0.793, 0.01914, 0.7148, 0.3276, 0.4474, 0.3276, 0.4049, 0.3906, 0.4049, 0.3906, 0.4474, 0.07456, 0.6317, 0.07456, 0.7148, 0.01914, 0.7148, 0.01914, 0.6317, 0.3276, 0.4895, 0.3276, 0.4474, 0.3906, 0.4474, 0.3906, 0.4895, 0.3276, 0.1859, 0.3276, 0.1441, 0.3906, 0.1441, 0.3906, 0.1859, 0.3276, 0.5324, 0.3276, 0.4895, 0.3906, 0.4895, 0.3906, 0.5324, 0.3276, 0.2341, 0.3276, 0.1859, 0.3906, 0.1859, 0.3906, 0.2341, 0.07805, 0.4049, 0.03375, 0.4049, 0.03375, 0.3629, 0.07805, 0.3629, 0.6113, 0.4467, 0.6113, 0.509, 0.5587, 0.509, 0.5587, 0.4467, 0.6113, 0.3853, 0.6113, 0.4467, 0.5587, 0.4467, 0.5587, 0.3853, 0.9715, 0.9867, 0.9715, 0.9896, 0.8948, 0.9896, 0.8948, 0.9867, 0.7237, 0.2402, 0.7237, 0.325, 0.6113, 0.325, 0.592, 0.2651, 0.6021, 0.2378, 0.7237, 0.1191, 0.7237, 0.1797, 0.6378, 0.1683, 0.6522, 0.1432, 0.6925, 0.08926, 0.8447, -0.001362, 0.8447, 0.05864, 0.7533, 0.0392, 0.6113, 0.509, 0.6113, 0.578, 0.5587, 0.578, 0.5587, 0.509, 0.6113, 0.325, 0.6113, 0.3853, 0.5587, 0.3853, 0.5587, 0.325, 0.5373, 0.8496, 0.5241, 0.8496, 0.5325, 0.9371, 0.4629, 0.9109, 0.5373, 0.7849, 0.397, 0.793, 0.3627, 0.793, 0.1602, 0.6314, 0.8948, 0.9867, 0.8377, 0.9867, 0.8377, 0.9727, 0.8948, 0.9727, 0.8447, 0.05864, 0.8447, 0.1191, 0.7237, 0.1191, 0.6965, 0.08658, 0.7533, 0.0392, 0.3669, 0.7148, 0.1602, 0.6314, 0.3627, 0.793, 0.3331, 0.793, 0.3331, 0.7148, 0.07805, 0.5324, 0.06079, 0.5324, 0.06079, 0.4895, 0.07805, 0.4895, 0.06079, 0.4895, 0.07432, 0.4791, 0.06707, 0.4548, 0.07805, 0.4474, 0.07805, 0.4895, 0.6378, 0.1683, 0.7237, 0.1797, 0.7237, 0.2402, 0.6021, 0.2378, 0.6179, 0.1964, 0.592, 0.2651, 0.6113, 0.325, 0.5587, 0.325, 0.6113, 0.6511, 0.5587, 0.6511, 0.5587, 0.578, 0.6113, 0.578, 0.5223, 0.9483, 0.5223, 0.9157, 0.5241, 0.9157, 0.5241, 0.9483, 0.3669, 0.6317, 0.3669, 0.7148, 0.3331, 0.7148, 0.3331, 0.6317, 0.03375, 0.2341, 0.03375, 0.1859, 0.07805, 0.1859, 0.07805, 0.2341, 0.07805, 0.4474, 0.06707, 0.4548, 0.05894, 0.4211, 0.03375, 0.4049, 0.07805, 0.4049, 0.03375, 0.3629, 0.03375, 0.3207, 0.07805, 0.3207, 0.07805, 0.3629, 0.03375, 0.3207, 0.03375, 0.2777, 0.07805, 0.2777, 0.07805, 0.3207, 0.03375, 0.2777, 0.03375, 0.2341, 0.07805, 0.2341, 0.07805, 0.2777, 0.03375, 0.1441, 0.03375, 0.1859, 0.07719, 0.07045, 0.8377, 0.9727, 0.8377, 0.9867, 0.7791, 0.9867, 0.7791, 0.9727, 0.07805, 0.3629, 0.07805, 0.3207, 0.1285, 0.3207, 0.1285, 0.3629, 0.07805, 0.3207, 0.07805, 0.2777, 0.1285, 0.2777, 0.1285, 0.3207, 0.8948, 0.9727, 0.8377, 0.9727, 0.8377, 0.9317, 0.8948, 0.9317, 0.07805, 0.2777, 0.07805, 0.2341, 0.1285, 0.2341, 0.1285, 0.2777, 0.8377, 0.9727, 0.7791, 0.9727, 0.7791, 0.9317, 0.8377, 0.9317, 0.07805, 0.2341, 0.07805, 0.1859, 0.1285, 0.1859, 0.1285, 0.2341, 0.07805, 0.5324, 0.07805, 0.4895, 0.1285, 0.4895, 0.1285, 0.5324, 0.07805, 0.1859, 0.07805, 0.1441, 0.1285, 0.1441, 0.1285, 0.1859, 0.07805, 0.4895, 0.07805, 0.4474, 0.1285, 0.4474, 0.1285, 0.4895, 0.2941, 0.6317, 0.2941, 0.7148, 0.2498, 0.7148, 0.2498, 0.6317, 0.07805, 0.4474, 0.07805, 0.4049, 0.1285, 0.4049, 0.1285, 0.4474, 0.2941, 0.7148, 0.2941, 0.793, 0.2498, 0.793, 0.2498, 0.7148, 0.07805, 0.4049, 0.07805, 0.3629, 0.1285, 0.3629, 0.1285, 0.4049, 0.2941, 0.793, 0.2941, 0.8681, 0.2498, 0.8681, 0.2498, 0.793, 0.4241, 0.8681, 0.397, 0.8681, 0.397, 0.793, 0.4241, 0.793, 0.3627, 0.8681, 0.3627, 0.793, 0.397, 0.793, 0.397, 0.8681, 0.6704, 0.8503, 0.6708, 0.7859, 0.6728, 0.7869, 0.6728, 0.8567, 0.6776, 0.8526, 0.6777, 0.7859, 0.6796, 0.7866, 0.6796, 0.8532, 0.6674, 0.8512, 0.6674, 0.7859, 0.67, 0.7864, 0.6694, 0.8515, 0.6639, 0.8502, 0.6639, 0.7859, 0.667, 0.7861, 0.6666, 0.8501, 0.6802, 0.8183, 0.68, 0.7877, 0.6842, 0.7859, 0.6842, 0.8188, 0.6731, 0.8274, 0.6732, 0.7859, 0.6772, 0.7867, 0.6772, 0.8288, 0.9202, 0.8208, 0.9504, 0.8208, 0.9503, 0.8243, 0.9227, 0.8245, 0.925, 0.8161, 0.9993, 0.8161, 0.996, 0.8182, 0.9202, 0.8174, 0.9264, 0.8185, 0.9919, 0.8185, 0.9878, 0.8204, 0.9202, 0.8195, 0.8377, 0.9867, 0.8948, 0.9867, 0.8948, 0.9896, 0.8377, 0.9896, 0.6845, 0.8158, 0.6845, 0.7859, 0.6885, 0.7876, 0.6888, 0.8153, 0.9202, 0.8122, 0.984, 0.8122, 0.9838, 0.8156, 0.9203, 0.8157, 0.5241, 0.8496, 0.5241, 0.9157, 0.5223, 0.9157, 0.5223, 0.8496, 0.9524, 0.8266, 0.9202, 0.8266, 0.9237, 0.8249, 0.948, 0.8251, 0.9202, 0.8085, 0.9863, 0.8088, 0.9914, 0.8118, 0.9205, 0.8118, 0.6623, 0.8155, 0.6656, 0.7849, 0.6635, 0.7865, 0.6623, 0.8417, 0.07805, 0.1859, 0.03375, 0.1859, 0.03375, 0.1441, 0.07805, 0.1441, 0.5797, 0.9157, 0.5241, 0.9157, 0.5241, 0.8496, 0.5373, 0.8496, 0.5797, 0.8496, 0.8447, 0.05864, 0.8447, -0.001362, 0.9513, -0.001362, 0.9513, 0.05864, 0.8948, 0.9727, 0.8948, 0.9317, 0.8948, 0.8778, 0.8948, 0.8227, 0.9715, 0.9867, 0.8948, 0.9867, 0.8948, 0.8227, 0.8948, 0.7696, 0.8948, 0.7183, 0.9715, 0.9867, 0.6254, 0.9157, 0.6656, 0.9157, 0.5241, 0.9483, 0.5241, 0.9157, 0.5797, 0.9157])
me_sphere_009.materials.append(mat_orelhao)
me_sphere_009.use_remesh_preserve_volume = False
me_sphere_009.use_remesh_preserve_attributes = False
me_sphere_009.use_mirror_vertex_groups = False
me_sphere_009.update()

# ---- objects
ob_plane_001 = bpy.data.objects.new('Plane.001', me_plane_001)
ob_plane = bpy.data.objects.new('Plane', me_plane)
ob_cylinder_000 = bpy.data.objects.new('Cylinder.000', me_cylinder_002)
ob_sphere_000 = bpy.data.objects.new('Sphere.000', me_sphere_009)
ob_camera_001 = bpy.data.objects.new('Camera.001', cam_camera_001)

# ---- transforms, parenting, visibility, modifiers, constraints
ob_plane_001.location = (-4.493, -51.44, 2.092)
ob_plane_001.rotation_euler = (1.571, -0.0, 0.0)
ob_plane_001.scale = (14.06, 14.06, 14.06)
ob_plane_001.lineart.crease_threshold = 0.0
ob_plane.location = (30.31, 13.48, 19.27)
ob_plane.rotation_euler = (0.0, 1.546, 0.0)
ob_plane.scale = (14.64, 14.76, 14.64)
ob_plane.lineart.crease_threshold = 0.0
ob_cylinder_000.location = (-0.3119, 4.204, -10.64)
ob_cylinder_000.rotation_euler = (0.0, -0.0, -0.1007)
ob_cylinder_000.scale = (0.5398, 0.5398, 10.05)
ob_cylinder_000.lineart.crease_threshold = 0.0
_m = ob_cylinder_000.modifiers.new('Subsurf', 'SUBSURF')
_m.uv_smooth = 'PRESERVE_CORNERS'
_m.quality = 2
_m.levels = 3
_m.show_only_control_edges = False
ob_sphere_000.location = (-0.3172, -1.938, -2.375)
ob_sphere_000.rotation_euler = (0.5712, -0.0, 0.0)
ob_sphere_000.scale = (5.248, 5.443, 6.247)
ob_sphere_000.lineart.crease_threshold = 0.0
_m = ob_sphere_000.modifiers.new('Subsurf', 'SUBSURF')
_m.uv_smooth = 'PRESERVE_CORNERS'
_m.quality = 2
_m.levels = 2
_m.show_only_control_edges = False
_m = ob_sphere_000.modifiers.new('Mirror', 'MIRROR')
_m.use_clip = True
ob_camera_001.location = (29.52, -6.522, -6.713)
ob_camera_001.rotation_euler = (1.603, 0.006394, 1.416)
ob_camera_001.lock_rotations_4d = False
ob_camera_001.empty_display_type = 'ARROWS'
ob_camera_001.color = (0.0, 0.0, 0.0, 0.0)
ob_camera_001.display_type = 'WIRE'
ob_camera_001.lineart.crease_threshold = 0.0

# ---- collection membership
col_collection_1.objects.link(ob_plane_001)
col_collection_1.objects.link(ob_plane)
col_collection_1.objects.link(ob_cylinder_000)
col_collection_1.objects.link(ob_sphere_000)
col_collection_1.objects.link(ob_camera_001)

# ---- scene / render settings (as saved in the file)
scene.camera = ob_camera_001
scene.frame_start = 1; scene.frame_end = 250; scene.frame_set(0)
scene.render.engine = 'BLENDER_EEVEE_NEXT'
scene.render.resolution_percentage = 50
scene.render.dither_intensity = 0.0
scene.cycles.use_denoising = False
scene.cycles.samples = 128
scene.cycles.sampling_pattern = 'TABULATED_SOBOL'
scene.cycles.use_adaptive_sampling = False
scene.cycles.use_light_tree = False
scene.cycles.blur_glossy = 0.0
scene.cycles.sample_clamp_indirect = 0.0
scene.view_settings.view_transform = 'Standard'
bpy.context.view_layer.update()
